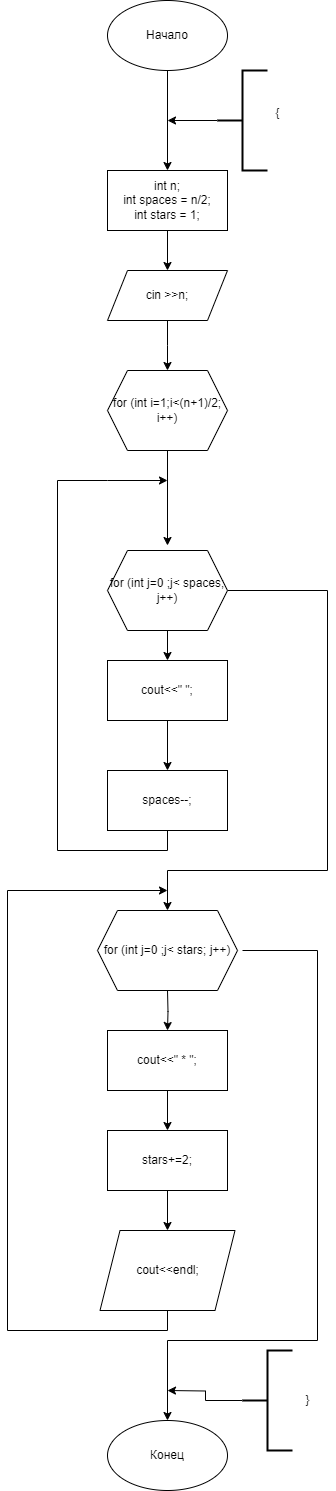

The diagram above was exported from draw.io. Its source (the exported page's mxGraphModel, read from the mxfile embedded in the PNG):
<mxGraphModel dx="1050" dy="1894" grid="1" gridSize="10" guides="1" tooltips="1" connect="1" arrows="1" fold="1" page="1" pageScale="1" pageWidth="827" pageHeight="1169" math="0" shadow="0">
  <root>
    <mxCell id="0" />
    <mxCell id="1" parent="0" />
    <mxCell id="Jt1hHIG5UQf6XJgkdiUQ-51" style="edgeStyle=orthogonalEdgeStyle;rounded=0;orthogonalLoop=1;jettySize=auto;html=1;exitX=0.5;exitY=1;exitDx=0;exitDy=0;entryX=0.5;entryY=0;entryDx=0;entryDy=0;" parent="1" source="Jt1hHIG5UQf6XJgkdiUQ-4" edge="1">
      <mxGeometry relative="1" as="geometry">
        <mxPoint x="210" y="310" as="targetPoint" />
      </mxGeometry>
    </mxCell>
    <mxCell id="Jt1hHIG5UQf6XJgkdiUQ-4" value="cin &amp;gt;&amp;gt;n;" style="shape=parallelogram;perimeter=parallelogramPerimeter;whiteSpace=wrap;html=1;fixedSize=1;" parent="1" vertex="1">
      <mxGeometry x="150" y="210" width="120" height="50" as="geometry" />
    </mxCell>
    <mxCell id="Jt1hHIG5UQf6XJgkdiUQ-30" style="edgeStyle=orthogonalEdgeStyle;rounded=0;orthogonalLoop=1;jettySize=auto;html=1;exitX=0.5;exitY=1;exitDx=0;exitDy=0;entryX=0.5;entryY=0;entryDx=0;entryDy=0;" parent="1" source="Jt1hHIG5UQf6XJgkdiUQ-6" target="Jt1hHIG5UQf6XJgkdiUQ-28" edge="1">
      <mxGeometry relative="1" as="geometry" />
    </mxCell>
    <mxCell id="Jt1hHIG5UQf6XJgkdiUQ-6" value="Начало" style="ellipse;whiteSpace=wrap;html=1;" parent="1" vertex="1">
      <mxGeometry x="150" y="-60" width="120" height="70" as="geometry" />
    </mxCell>
    <mxCell id="Jt1hHIG5UQf6XJgkdiUQ-26" value="Конец" style="ellipse;whiteSpace=wrap;html=1;" parent="1" vertex="1">
      <mxGeometry x="150" y="1360" width="120" height="70" as="geometry" />
    </mxCell>
    <mxCell id="Jt1hHIG5UQf6XJgkdiUQ-29" style="edgeStyle=orthogonalEdgeStyle;rounded=0;orthogonalLoop=1;jettySize=auto;html=1;entryX=0.5;entryY=0;entryDx=0;entryDy=0;" parent="1" source="Jt1hHIG5UQf6XJgkdiUQ-28" target="Jt1hHIG5UQf6XJgkdiUQ-4" edge="1">
      <mxGeometry relative="1" as="geometry" />
    </mxCell>
    <mxCell id="Jt1hHIG5UQf6XJgkdiUQ-28" value="&lt;div&gt;int n;&lt;/div&gt;&lt;div&gt;int spaces = n/2;&lt;/div&gt;&lt;div&gt;int stars = 1;&lt;/div&gt;" style="rounded=0;whiteSpace=wrap;html=1;" parent="1" vertex="1">
      <mxGeometry x="150" y="110" width="120" height="60" as="geometry" />
    </mxCell>
    <mxCell id="Jt1hHIG5UQf6XJgkdiUQ-73" style="edgeStyle=orthogonalEdgeStyle;rounded=0;orthogonalLoop=1;jettySize=auto;html=1;exitX=0.5;exitY=1;exitDx=0;exitDy=0;entryX=0.5;entryY=0;entryDx=0;entryDy=0;" parent="1" edge="1">
      <mxGeometry relative="1" as="geometry">
        <mxPoint x="210" y="390" as="sourcePoint" />
        <mxPoint x="210" y="485" as="targetPoint" />
      </mxGeometry>
    </mxCell>
    <mxCell id="Jt1hHIG5UQf6XJgkdiUQ-65" style="edgeStyle=orthogonalEdgeStyle;rounded=0;orthogonalLoop=1;jettySize=auto;html=1;exitX=0.5;exitY=1;exitDx=0;exitDy=0;entryX=0.5;entryY=0;entryDx=0;entryDy=0;" parent="1" target="Jt1hHIG5UQf6XJgkdiUQ-56" edge="1">
      <mxGeometry relative="1" as="geometry">
        <mxPoint x="210" y="565" as="sourcePoint" />
      </mxGeometry>
    </mxCell>
    <mxCell id="Jt1hHIG5UQf6XJgkdiUQ-86" style="edgeStyle=orthogonalEdgeStyle;rounded=0;orthogonalLoop=1;jettySize=auto;html=1;exitX=1;exitY=0.5;exitDx=0;exitDy=0;entryX=0.5;entryY=0;entryDx=0;entryDy=0;" parent="1" source="xjt2OOX1PxCL_HmXa2ED-5" edge="1">
      <mxGeometry relative="1" as="geometry">
        <mxPoint x="210" y="850" as="targetPoint" />
        <Array as="points">
          <mxPoint x="370" y="530" />
          <mxPoint x="370" y="810" />
          <mxPoint x="210" y="810" />
        </Array>
        <mxPoint x="285" y="525" as="sourcePoint" />
      </mxGeometry>
    </mxCell>
    <mxCell id="Jt1hHIG5UQf6XJgkdiUQ-59" style="edgeStyle=orthogonalEdgeStyle;rounded=0;orthogonalLoop=1;jettySize=auto;html=1;exitX=0.5;exitY=1;exitDx=0;exitDy=0;entryX=0.5;entryY=0;entryDx=0;entryDy=0;" parent="1" source="Jt1hHIG5UQf6XJgkdiUQ-56" target="Jt1hHIG5UQf6XJgkdiUQ-57" edge="1">
      <mxGeometry relative="1" as="geometry" />
    </mxCell>
    <mxCell id="Jt1hHIG5UQf6XJgkdiUQ-56" value="cout&amp;lt;&amp;lt;&quot; &quot;;" style="rounded=0;whiteSpace=wrap;html=1;" parent="1" vertex="1">
      <mxGeometry x="150" y="600" width="120" height="60" as="geometry" />
    </mxCell>
    <mxCell id="Jt1hHIG5UQf6XJgkdiUQ-85" style="edgeStyle=orthogonalEdgeStyle;rounded=0;orthogonalLoop=1;jettySize=auto;html=1;exitX=0.5;exitY=1;exitDx=0;exitDy=0;" parent="1" source="Jt1hHIG5UQf6XJgkdiUQ-57" edge="1">
      <mxGeometry relative="1" as="geometry">
        <mxPoint x="210" y="420" as="targetPoint" />
        <Array as="points">
          <mxPoint x="210" y="790" />
          <mxPoint x="100" y="790" />
          <mxPoint x="100" y="420" />
          <mxPoint x="150" y="420" />
        </Array>
      </mxGeometry>
    </mxCell>
    <mxCell id="Jt1hHIG5UQf6XJgkdiUQ-57" value="spaces--;" style="rounded=0;whiteSpace=wrap;html=1;" parent="1" vertex="1">
      <mxGeometry x="150" y="710" width="120" height="60" as="geometry" />
    </mxCell>
    <mxCell id="Jt1hHIG5UQf6XJgkdiUQ-87" style="edgeStyle=orthogonalEdgeStyle;rounded=0;orthogonalLoop=1;jettySize=auto;html=1;exitX=0.5;exitY=1;exitDx=0;exitDy=0;" parent="1" source="Jt1hHIG5UQf6XJgkdiUQ-66" edge="1">
      <mxGeometry relative="1" as="geometry">
        <mxPoint x="210" y="830" as="targetPoint" />
        <mxPoint x="210" y="1300" as="sourcePoint" />
        <Array as="points">
          <mxPoint x="210" y="1270" />
          <mxPoint x="50" y="1270" />
          <mxPoint x="50" y="830" />
        </Array>
      </mxGeometry>
    </mxCell>
    <mxCell id="Jt1hHIG5UQf6XJgkdiUQ-66" value="cout&amp;lt;&amp;lt;endl;" style="shape=parallelogram;perimeter=parallelogramPerimeter;whiteSpace=wrap;html=1;fixedSize=1;" parent="1" vertex="1">
      <mxGeometry x="142.5" y="1170" width="135" height="80" as="geometry" />
    </mxCell>
    <mxCell id="Jt1hHIG5UQf6XJgkdiUQ-80" style="edgeStyle=orthogonalEdgeStyle;rounded=0;orthogonalLoop=1;jettySize=auto;html=1;exitX=0.5;exitY=1;exitDx=0;exitDy=0;entryX=0.5;entryY=0;entryDx=0;entryDy=0;" parent="1" target="Jt1hHIG5UQf6XJgkdiUQ-76" edge="1">
      <mxGeometry relative="1" as="geometry">
        <mxPoint x="210" y="930" as="sourcePoint" />
      </mxGeometry>
    </mxCell>
    <mxCell id="Jt1hHIG5UQf6XJgkdiUQ-90" style="edgeStyle=orthogonalEdgeStyle;rounded=0;orthogonalLoop=1;jettySize=auto;html=1;exitX=1;exitY=0.5;exitDx=0;exitDy=0;" parent="1" edge="1" target="Jt1hHIG5UQf6XJgkdiUQ-26">
      <mxGeometry relative="1" as="geometry">
        <mxPoint x="210" y="1360" as="targetPoint" />
        <Array as="points">
          <mxPoint x="360" y="890" />
          <mxPoint x="360" y="1280" />
          <mxPoint x="210" y="1280" />
        </Array>
        <mxPoint x="285" y="890" as="sourcePoint" />
      </mxGeometry>
    </mxCell>
    <mxCell id="Jt1hHIG5UQf6XJgkdiUQ-82" style="edgeStyle=orthogonalEdgeStyle;rounded=0;orthogonalLoop=1;jettySize=auto;html=1;exitX=0.5;exitY=1;exitDx=0;exitDy=0;" parent="1" source="Jt1hHIG5UQf6XJgkdiUQ-76" target="Jt1hHIG5UQf6XJgkdiUQ-77" edge="1">
      <mxGeometry relative="1" as="geometry" />
    </mxCell>
    <mxCell id="Jt1hHIG5UQf6XJgkdiUQ-76" value="cout&amp;lt;&amp;lt;&quot; * &quot;;" style="rounded=0;whiteSpace=wrap;html=1;" parent="1" vertex="1">
      <mxGeometry x="150" y="970" width="120" height="60" as="geometry" />
    </mxCell>
    <mxCell id="Jt1hHIG5UQf6XJgkdiUQ-83" style="edgeStyle=orthogonalEdgeStyle;rounded=0;orthogonalLoop=1;jettySize=auto;html=1;exitX=0.5;exitY=1;exitDx=0;exitDy=0;entryX=0.5;entryY=0;entryDx=0;entryDy=0;" parent="1" source="Jt1hHIG5UQf6XJgkdiUQ-77" target="Jt1hHIG5UQf6XJgkdiUQ-66" edge="1">
      <mxGeometry relative="1" as="geometry" />
    </mxCell>
    <mxCell id="Jt1hHIG5UQf6XJgkdiUQ-77" value="stars+=2;" style="rounded=0;whiteSpace=wrap;html=1;" parent="1" vertex="1">
      <mxGeometry x="150" y="1070" width="120" height="60" as="geometry" />
    </mxCell>
    <mxCell id="xjt2OOX1PxCL_HmXa2ED-2" style="edgeStyle=orthogonalEdgeStyle;rounded=0;orthogonalLoop=1;jettySize=auto;html=1;exitX=0;exitY=0.5;exitDx=0;exitDy=0;exitPerimeter=0;" edge="1" parent="1" source="xjt2OOX1PxCL_HmXa2ED-1">
      <mxGeometry relative="1" as="geometry">
        <mxPoint x="210" y="60" as="targetPoint" />
      </mxGeometry>
    </mxCell>
    <mxCell id="xjt2OOX1PxCL_HmXa2ED-1" value="" style="strokeWidth=2;html=1;shape=mxgraph.flowchart.annotation_2;align=left;labelPosition=right;pointerEvents=1;" vertex="1" parent="1">
      <mxGeometry x="260" y="10" width="50" height="100" as="geometry" />
    </mxCell>
    <mxCell id="xjt2OOX1PxCL_HmXa2ED-3" value="{" style="text;html=1;align=center;verticalAlign=middle;resizable=0;points=[];autosize=1;strokeColor=none;fillColor=none;" vertex="1" parent="1">
      <mxGeometry x="305" y="38" width="30" height="30" as="geometry" />
    </mxCell>
    <mxCell id="xjt2OOX1PxCL_HmXa2ED-4" value="for (int i=1;i&amp;lt;(n+1)/2; i++)" style="shape=hexagon;perimeter=hexagonPerimeter2;whiteSpace=wrap;html=1;fixedSize=1;" vertex="1" parent="1">
      <mxGeometry x="150" y="310" width="120" height="80" as="geometry" />
    </mxCell>
    <mxCell id="xjt2OOX1PxCL_HmXa2ED-5" value="for (int j=0 ;j&amp;lt; spaces; j++)" style="shape=hexagon;perimeter=hexagonPerimeter2;whiteSpace=wrap;html=1;fixedSize=1;" vertex="1" parent="1">
      <mxGeometry x="150" y="490" width="120" height="80" as="geometry" />
    </mxCell>
    <mxCell id="xjt2OOX1PxCL_HmXa2ED-6" value="for (int j=0 ;j&amp;lt; stars; j++)" style="shape=hexagon;perimeter=hexagonPerimeter2;whiteSpace=wrap;html=1;fixedSize=1;" vertex="1" parent="1">
      <mxGeometry x="140" y="850" width="140" height="80" as="geometry" />
    </mxCell>
    <mxCell id="xjt2OOX1PxCL_HmXa2ED-8" style="edgeStyle=orthogonalEdgeStyle;rounded=0;orthogonalLoop=1;jettySize=auto;html=1;exitX=0;exitY=0.5;exitDx=0;exitDy=0;exitPerimeter=0;" edge="1" parent="1" source="xjt2OOX1PxCL_HmXa2ED-7">
      <mxGeometry relative="1" as="geometry">
        <mxPoint x="210" y="1330" as="targetPoint" />
      </mxGeometry>
    </mxCell>
    <mxCell id="xjt2OOX1PxCL_HmXa2ED-7" value="" style="strokeWidth=2;html=1;shape=mxgraph.flowchart.annotation_2;align=left;labelPosition=right;pointerEvents=1;" vertex="1" parent="1">
      <mxGeometry x="285" y="1290" width="50" height="100" as="geometry" />
    </mxCell>
    <mxCell id="xjt2OOX1PxCL_HmXa2ED-9" value="}" style="text;html=1;align=center;verticalAlign=middle;resizable=0;points=[];autosize=1;strokeColor=none;fillColor=none;" vertex="1" parent="1">
      <mxGeometry x="335" y="1325" width="30" height="30" as="geometry" />
    </mxCell>
  </root>
</mxGraphModel>